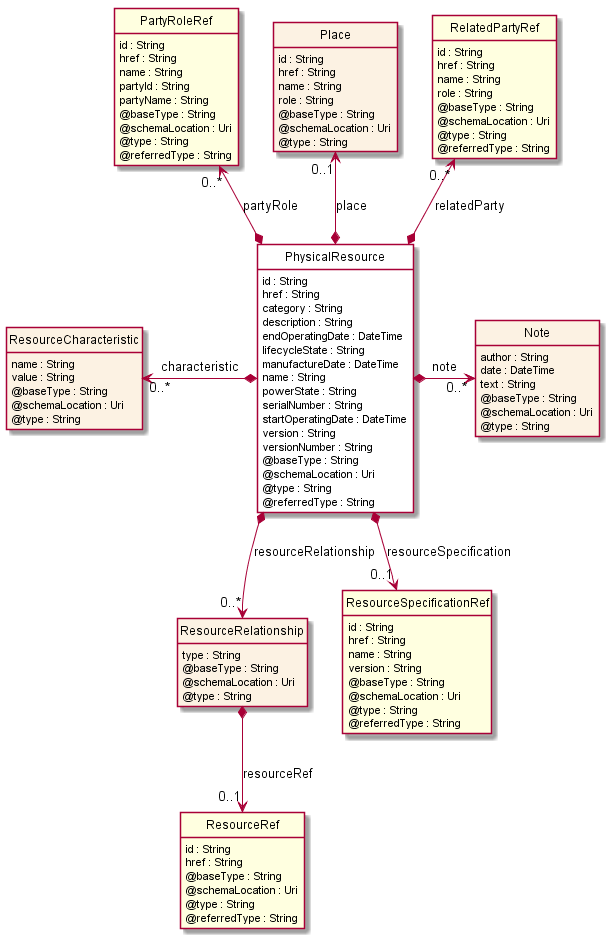

The diagram above was rendered by PlantUML. Its source (embedded in the PNG):
@startuml
hide circle
hide methods
hide stereotype
show <<Enumeration>> stereotype
skinparam class {
   BackgroundColor<<Enumeration>> #E6F5F7
   BackgroundColor<<Ref>> #FFFFE0
   BackgroundColor<<Pivot>> #FFFFFFF
   BackgroundColor #FCF2E3
}

class PhysicalResource <<Pivot>> {
    id : String
    href : String
    category : String
    description : String
    endOperatingDate : DateTime
    lifecycleState : String
    manufactureDate : DateTime
    name : String
    powerState : String
    serialNumber : String
    startOperatingDate : DateTime
    version : String
    versionNumber : String
    @baseType : String
    @schemaLocation : Uri
    @type : String
    @referredType : String
}

class ResourceCharacteristic {
    name : String
    value : String
    @baseType : String
    @schemaLocation : Uri
    @type : String
}

class Note {
    author : String
    date : DateTime
    text : String
    @baseType : String
    @schemaLocation : Uri
    @type : String
}

class PartyRoleRef <<Ref>> {
    id : String
    href : String
    name : String
    partyId : String
    partyName : String
    @baseType : String
    @schemaLocation : Uri
    @type : String
    @referredType : String
}

class Place {
    id : String
    href : String
    name : String
    role : String
    @baseType : String
    @schemaLocation : Uri
    @type : String
}

class RelatedPartyRef <<Ref>> {
    id : String
    href : String
    name : String
    role : String
    @baseType : String
    @schemaLocation : Uri
    @type : String
    @referredType : String
}

class ResourceRelationship {
    type : String
    @baseType : String
    @schemaLocation : Uri
    @type : String
}

class ResourceRef <<Ref>> {
    id : String
    href : String
    @baseType : String
    @schemaLocation : Uri
    @type : String
    @referredType : String
}

class ResourceSpecificationRef <<Ref>> {
    id : String
    href : String
    name : String
    version : String
    @baseType : String
    @schemaLocation : Uri
    @type : String
    @referredType : String
}


ResourceCharacteristic "0..*" <-left-* PhysicalResource : characteristic
PhysicalResource *-right-> "0..*" Note : note
PartyRoleRef "0..*" <--* PhysicalResource : partyRole
Place "0..1" <--* PhysicalResource : place
RelatedPartyRef "0..*" <--* PhysicalResource : relatedParty
PhysicalResource *-->  "0..*" ResourceRelationship : resourceRelationship
PhysicalResource *-->  "0..1" ResourceSpecificationRef : resourceSpecification






ResourceRelationship *-->  "0..1" ResourceRef : resourceRef


@enduml